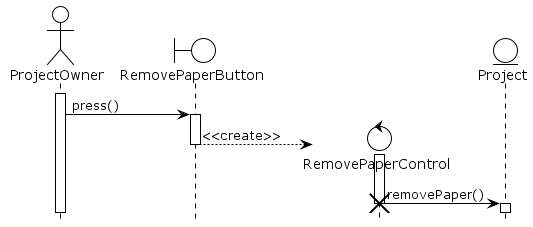

The diagram above was rendered by PlantUML. Its source (embedded in the PNG):
@startuml RemovePaperFromProject
!theme plain
hide footbox
actor ProjectOwner as po
boundary RemovePaperButton as rpb
control RemovePaperControl as rpc
entity Project as p

activate po

po -> rpb : press()
activate rpb

create rpc
rpb --> rpc : <<create>>
deactivate rpb
activate rpc

rpc -> p : removePaper()
destroy rpc
activate p
deactivate p
@enduml